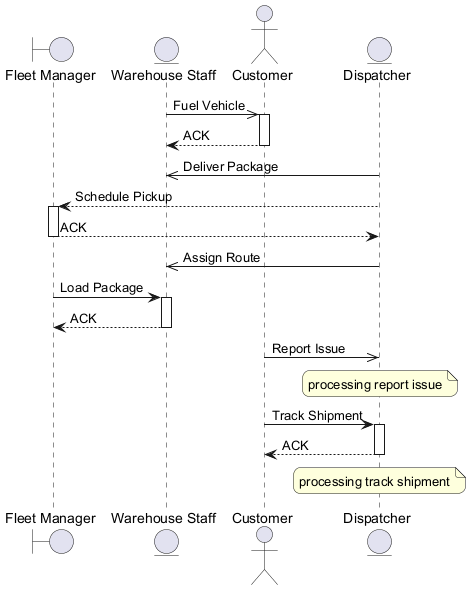

The diagram above was rendered by PlantUML. Its source (embedded in the PNG):
@startuml
skinparam backgroundColor #FFFFFF
skinparam roundCorner 15
boundary "Fleet Manager" as FM
entity "Warehouse Staff" as WS
actor "Customer" as C
entity "Dispatcher" as D
WS ->> C : Fuel Vehicle
activate C
C --> WS : ACK
deactivate C
D ->> WS : Deliver Package
D --> FM : Schedule Pickup
activate FM
FM --> D : ACK
deactivate FM
D ->> WS : Assign Route
FM -> WS : Load Package
activate WS
WS --> FM : ACK
deactivate WS
C ->> D : Report Issue
note over D : processing report issue
C -> D : Track Shipment
activate D
D --> C : ACK
deactivate D
note over D : processing track shipment
@enduml